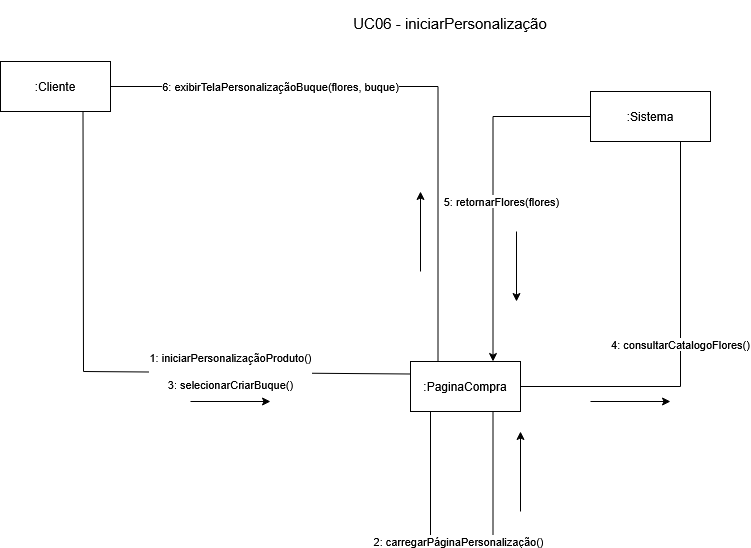

The diagram above was exported from draw.io. Its source (the exported page's mxGraphModel, read from the mxfile embedded in the PNG):
<mxGraphModel dx="962" dy="631" grid="1" gridSize="10" guides="1" tooltips="1" connect="1" arrows="1" fold="1" page="1" pageScale="1" pageWidth="1654" pageHeight="2336" math="0" shadow="0">
  <root>
    <mxCell id="0" />
    <mxCell id="1" parent="0" />
    <mxCell id="g4mrBhCuJNgumAi7TNOL-2" parent="1" style="html=1;whiteSpace=wrap;" value="&lt;div&gt;:Cliente&lt;/div&gt;" vertex="1">
      <mxGeometry height="50" width="110" x="310" y="390" as="geometry" />
    </mxCell>
    <mxCell id="g4mrBhCuJNgumAi7TNOL-19" edge="1" parent="1" source="g4mrBhCuJNgumAi7TNOL-4" style="edgeStyle=orthogonalEdgeStyle;rounded=0;orthogonalLoop=1;jettySize=auto;html=1;exitX=0;exitY=0.5;exitDx=0;exitDy=0;entryX=0.75;entryY=0;entryDx=0;entryDy=0;" target="g4mrBhCuJNgumAi7TNOL-7" value="5: retornarFlores(flores)">
      <mxGeometry relative="1" x="0.0658" y="8" as="geometry">
        <mxPoint as="offset" />
      </mxGeometry>
    </mxCell>
    <mxCell id="g4mrBhCuJNgumAi7TNOL-4" parent="1" style="html=1;whiteSpace=wrap;" value="&lt;div&gt;:Sistema&lt;/div&gt;" vertex="1">
      <mxGeometry height="50" width="120" x="900" y="420" as="geometry" />
    </mxCell>
    <mxCell id="g4mrBhCuJNgumAi7TNOL-16" edge="1" parent="1" source="g4mrBhCuJNgumAi7TNOL-7" style="edgeStyle=orthogonalEdgeStyle;rounded=0;orthogonalLoop=1;jettySize=auto;html=1;exitX=1;exitY=0.5;exitDx=0;exitDy=0;entryX=0.75;entryY=1;entryDx=0;entryDy=0;endArrow=none;endFill=0;" target="g4mrBhCuJNgumAi7TNOL-4" value="4: consultarCatalogoFlores()">
      <mxGeometry relative="1" as="geometry" />
    </mxCell>
    <mxCell id="g4mrBhCuJNgumAi7TNOL-18" edge="1" parent="1" source="g4mrBhCuJNgumAi7TNOL-7" style="edgeStyle=orthogonalEdgeStyle;rounded=0;orthogonalLoop=1;jettySize=auto;html=1;exitX=0.25;exitY=0;exitDx=0;exitDy=0;entryX=1;entryY=0.5;entryDx=0;entryDy=0;endArrow=none;endFill=0;" target="g4mrBhCuJNgumAi7TNOL-2" value="6: exibirTelaPersonalizaçãoBuque(flores, buque)">
      <mxGeometry relative="1" x="0.4357" as="geometry">
        <mxPoint as="offset" />
      </mxGeometry>
    </mxCell>
    <mxCell id="g4mrBhCuJNgumAi7TNOL-7" parent="1" style="html=1;whiteSpace=wrap;" value=":PaginaCompra" vertex="1">
      <mxGeometry height="50" width="110" x="720" y="690" as="geometry" />
    </mxCell>
    <mxCell id="g4mrBhCuJNgumAi7TNOL-8" parent="1" style="text;html=1;whiteSpace=wrap;strokeColor=none;fillColor=none;align=center;verticalAlign=middle;rounded=0;" value="&lt;div&gt;&lt;br&gt;&lt;/div&gt;&lt;div&gt;&lt;font style=&quot;font-size: 15px;&quot;&gt;UC06 - iniciarPersonalização&lt;/font&gt;&lt;/div&gt;" vertex="1">
      <mxGeometry height="30" width="260" x="630" y="330" as="geometry" />
    </mxCell>
    <mxCell id="g4mrBhCuJNgumAi7TNOL-12" edge="1" parent="1" source="g4mrBhCuJNgumAi7TNOL-7" style="edgeStyle=orthogonalEdgeStyle;rounded=0;orthogonalLoop=1;jettySize=auto;html=1;exitX=0.25;exitY=1;exitDx=0;exitDy=0;entryX=0.75;entryY=1;entryDx=0;entryDy=0;endArrow=none;endFill=0;" target="g4mrBhCuJNgumAi7TNOL-7" value="2: carregarPáginaPersonalização()">
      <mxGeometry relative="1" as="geometry">
        <Array as="points">
          <mxPoint x="740" y="740" />
          <mxPoint x="740" y="870" />
          <mxPoint x="803" y="870" />
        </Array>
      </mxGeometry>
    </mxCell>
    <mxCell id="g4mrBhCuJNgumAi7TNOL-17" edge="1" parent="1" source="g4mrBhCuJNgumAi7TNOL-2" style="endArrow=none;html=1;rounded=0;exitX=0.75;exitY=1;exitDx=0;exitDy=0;entryX=0;entryY=0.25;entryDx=0;entryDy=0;" target="g4mrBhCuJNgumAi7TNOL-7" value="&lt;div&gt;1: iniciarPersonalizaçãoProduto()&lt;/div&gt;&lt;div&gt;&lt;br&gt;&lt;/div&gt;&lt;div&gt;3: selecionarCriarBuque()&lt;/div&gt;">
      <mxGeometry height="50" relative="1" width="50" x="0.3867" y="1" as="geometry">
        <mxPoint as="offset" />
        <Array as="points">
          <mxPoint x="393" y="700" />
        </Array>
        <mxPoint x="660" y="600" as="sourcePoint" />
        <mxPoint x="710" y="550" as="targetPoint" />
      </mxGeometry>
    </mxCell>
    <mxCell id="g4mrBhCuJNgumAi7TNOL-20" edge="1" parent="1" style="endArrow=classic;html=1;rounded=0;" value="">
      <mxGeometry height="50" relative="1" width="50" as="geometry">
        <mxPoint x="500" y="730" as="sourcePoint" />
        <mxPoint x="580" y="730" as="targetPoint" />
      </mxGeometry>
    </mxCell>
    <mxCell id="g4mrBhCuJNgumAi7TNOL-21" edge="1" parent="1" style="endArrow=classic;html=1;rounded=0;" value="">
      <mxGeometry height="50" relative="1" width="50" as="geometry">
        <mxPoint x="830" y="840" as="sourcePoint" />
        <mxPoint x="830" y="760" as="targetPoint" />
      </mxGeometry>
    </mxCell>
    <mxCell id="g4mrBhCuJNgumAi7TNOL-23" edge="1" parent="1" style="endArrow=classic;html=1;rounded=0;" value="">
      <mxGeometry height="50" relative="1" width="50" as="geometry">
        <mxPoint x="900" y="730" as="sourcePoint" />
        <mxPoint x="980" y="730" as="targetPoint" />
      </mxGeometry>
    </mxCell>
    <mxCell id="g4mrBhCuJNgumAi7TNOL-24" edge="1" parent="1" style="endArrow=classic;html=1;rounded=0;" value="">
      <mxGeometry height="50" relative="1" width="50" as="geometry">
        <mxPoint x="826" y="560" as="sourcePoint" />
        <mxPoint x="826" y="630" as="targetPoint" />
      </mxGeometry>
    </mxCell>
    <mxCell id="g4mrBhCuJNgumAi7TNOL-25" edge="1" parent="1" style="endArrow=classic;html=1;rounded=0;" value="">
      <mxGeometry height="50" relative="1" width="50" as="geometry">
        <mxPoint x="730" y="600" as="sourcePoint" />
        <mxPoint x="730" y="520" as="targetPoint" />
      </mxGeometry>
    </mxCell>
  </root>
</mxGraphModel>